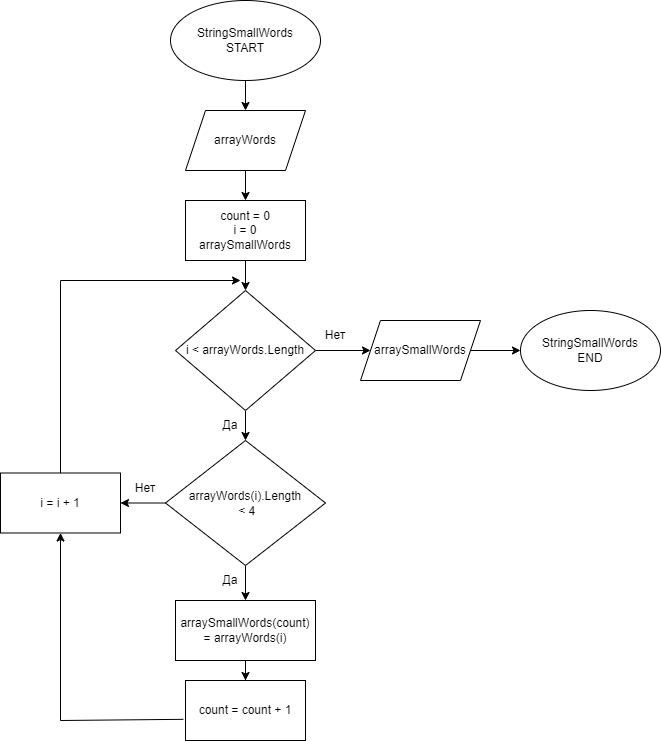

The diagram above was exported from draw.io. Its source (the exported page's mxGraphModel, read from the mxfile embedded in the PNG):
<mxGraphModel dx="998" dy="579" grid="1" gridSize="10" guides="1" tooltips="1" connect="1" arrows="1" fold="1" page="1" pageScale="1" pageWidth="827" pageHeight="1169" math="0" shadow="0">
  <root>
    <mxCell id="0" />
    <mxCell id="1" parent="0" />
    <mxCell id="9teGC48h_U3_-b_I4anC-16" value="" style="edgeStyle=orthogonalEdgeStyle;rounded=0;orthogonalLoop=1;jettySize=auto;html=1;" edge="1" parent="1" source="9teGC48h_U3_-b_I4anC-2" target="9teGC48h_U3_-b_I4anC-3">
      <mxGeometry relative="1" as="geometry" />
    </mxCell>
    <mxCell id="9teGC48h_U3_-b_I4anC-2" value="StringSmallWords&lt;br&gt;START" style="ellipse;whiteSpace=wrap;html=1;labelBackgroundColor=none;fillColor=#FFFFFF;" vertex="1" parent="1">
      <mxGeometry x="320" width="150" height="80" as="geometry" />
    </mxCell>
    <mxCell id="9teGC48h_U3_-b_I4anC-18" value="" style="edgeStyle=orthogonalEdgeStyle;rounded=0;orthogonalLoop=1;jettySize=auto;html=1;" edge="1" parent="1" source="9teGC48h_U3_-b_I4anC-3" target="9teGC48h_U3_-b_I4anC-4">
      <mxGeometry relative="1" as="geometry" />
    </mxCell>
    <mxCell id="9teGC48h_U3_-b_I4anC-3" value="arrayWords" style="shape=parallelogram;perimeter=parallelogramPerimeter;whiteSpace=wrap;html=1;fixedSize=1;labelBackgroundColor=none;fillColor=#FFFFFF;" vertex="1" parent="1">
      <mxGeometry x="335" y="110" width="120" height="60" as="geometry" />
    </mxCell>
    <mxCell id="9teGC48h_U3_-b_I4anC-19" value="" style="edgeStyle=orthogonalEdgeStyle;rounded=0;orthogonalLoop=1;jettySize=auto;html=1;" edge="1" parent="1" source="9teGC48h_U3_-b_I4anC-4" target="9teGC48h_U3_-b_I4anC-9">
      <mxGeometry relative="1" as="geometry" />
    </mxCell>
    <mxCell id="9teGC48h_U3_-b_I4anC-4" value="count = 0&lt;br&gt;i = 0&lt;br&gt;arraySmallWords" style="rounded=0;whiteSpace=wrap;html=1;labelBackgroundColor=none;fillColor=#FFFFFF;" vertex="1" parent="1">
      <mxGeometry x="335" y="200" width="120" height="60" as="geometry" />
    </mxCell>
    <mxCell id="9teGC48h_U3_-b_I4anC-22" value="" style="edgeStyle=orthogonalEdgeStyle;rounded=0;orthogonalLoop=1;jettySize=auto;html=1;" edge="1" parent="1" source="9teGC48h_U3_-b_I4anC-5" target="9teGC48h_U3_-b_I4anC-6">
      <mxGeometry relative="1" as="geometry" />
    </mxCell>
    <mxCell id="9teGC48h_U3_-b_I4anC-28" value="" style="edgeStyle=orthogonalEdgeStyle;rounded=0;orthogonalLoop=1;jettySize=auto;html=1;" edge="1" parent="1" source="9teGC48h_U3_-b_I4anC-5" target="9teGC48h_U3_-b_I4anC-8">
      <mxGeometry relative="1" as="geometry" />
    </mxCell>
    <mxCell id="9teGC48h_U3_-b_I4anC-5" value="arrayWords(i).Length&lt;br&gt;&amp;nbsp;&amp;lt; 4" style="rhombus;whiteSpace=wrap;html=1;labelBackgroundColor=none;fillColor=#FFFFFF;direction=south;" vertex="1" parent="1">
      <mxGeometry x="315" y="440" width="160" height="125" as="geometry" />
    </mxCell>
    <mxCell id="9teGC48h_U3_-b_I4anC-23" value="" style="edgeStyle=orthogonalEdgeStyle;rounded=0;orthogonalLoop=1;jettySize=auto;html=1;" edge="1" parent="1" source="9teGC48h_U3_-b_I4anC-6" target="9teGC48h_U3_-b_I4anC-7">
      <mxGeometry relative="1" as="geometry" />
    </mxCell>
    <mxCell id="9teGC48h_U3_-b_I4anC-6" value="arraySmallWords(count) = arrayWords(i)" style="rounded=0;whiteSpace=wrap;html=1;labelBackgroundColor=none;fillColor=#FFFFFF;" vertex="1" parent="1">
      <mxGeometry x="325" y="600" width="140" height="60" as="geometry" />
    </mxCell>
    <mxCell id="9teGC48h_U3_-b_I4anC-7" value="count = count + 1" style="rounded=0;whiteSpace=wrap;html=1;labelBackgroundColor=none;fillColor=#FFFFFF;" vertex="1" parent="1">
      <mxGeometry x="335" y="680" width="120" height="60" as="geometry" />
    </mxCell>
    <mxCell id="9teGC48h_U3_-b_I4anC-8" value="i = i + 1" style="rounded=0;whiteSpace=wrap;html=1;labelBackgroundColor=none;fillColor=#FFFFFF;" vertex="1" parent="1">
      <mxGeometry x="150" y="472.5" width="120" height="60" as="geometry" />
    </mxCell>
    <mxCell id="9teGC48h_U3_-b_I4anC-24" value="" style="edgeStyle=orthogonalEdgeStyle;rounded=0;orthogonalLoop=1;jettySize=auto;html=1;" edge="1" parent="1" source="9teGC48h_U3_-b_I4anC-9" target="9teGC48h_U3_-b_I4anC-5">
      <mxGeometry relative="1" as="geometry" />
    </mxCell>
    <mxCell id="9teGC48h_U3_-b_I4anC-31" value="" style="edgeStyle=orthogonalEdgeStyle;rounded=0;orthogonalLoop=1;jettySize=auto;html=1;" edge="1" parent="1" source="9teGC48h_U3_-b_I4anC-9" target="9teGC48h_U3_-b_I4anC-10">
      <mxGeometry relative="1" as="geometry" />
    </mxCell>
    <mxCell id="9teGC48h_U3_-b_I4anC-9" value="i &amp;lt; arrayWords.Length" style="rhombus;whiteSpace=wrap;html=1;labelBackgroundColor=none;fillColor=#FFFFFF;" vertex="1" parent="1">
      <mxGeometry x="325" y="290" width="140" height="120" as="geometry" />
    </mxCell>
    <mxCell id="9teGC48h_U3_-b_I4anC-32" value="" style="edgeStyle=orthogonalEdgeStyle;rounded=0;orthogonalLoop=1;jettySize=auto;html=1;" edge="1" parent="1" source="9teGC48h_U3_-b_I4anC-10" target="9teGC48h_U3_-b_I4anC-11">
      <mxGeometry relative="1" as="geometry" />
    </mxCell>
    <mxCell id="9teGC48h_U3_-b_I4anC-10" value="arraySmallWords" style="shape=parallelogram;perimeter=parallelogramPerimeter;whiteSpace=wrap;html=1;fixedSize=1;labelBackgroundColor=none;fillColor=#FFFFFF;" vertex="1" parent="1">
      <mxGeometry x="510" y="320" width="120" height="60" as="geometry" />
    </mxCell>
    <mxCell id="9teGC48h_U3_-b_I4anC-11" value="StringSmallWords&lt;br&gt;END" style="ellipse;whiteSpace=wrap;html=1;labelBackgroundColor=none;fillColor=#FFFFFF;" vertex="1" parent="1">
      <mxGeometry x="670" y="310" width="140" height="80" as="geometry" />
    </mxCell>
    <mxCell id="9teGC48h_U3_-b_I4anC-27" value="" style="endArrow=classic;html=1;rounded=0;exitX=-0.018;exitY=0.647;exitDx=0;exitDy=0;exitPerimeter=0;entryX=0.5;entryY=1;entryDx=0;entryDy=0;" edge="1" parent="1" source="9teGC48h_U3_-b_I4anC-7" target="9teGC48h_U3_-b_I4anC-8">
      <mxGeometry width="50" height="50" relative="1" as="geometry">
        <mxPoint x="390" y="550" as="sourcePoint" />
        <mxPoint x="210" y="719" as="targetPoint" />
        <Array as="points">
          <mxPoint x="210" y="720" />
        </Array>
      </mxGeometry>
    </mxCell>
    <mxCell id="9teGC48h_U3_-b_I4anC-29" value="" style="endArrow=classic;html=1;rounded=0;exitX=0.5;exitY=0;exitDx=0;exitDy=0;" edge="1" parent="1" source="9teGC48h_U3_-b_I4anC-8">
      <mxGeometry width="50" height="50" relative="1" as="geometry">
        <mxPoint x="240" y="430" as="sourcePoint" />
        <mxPoint x="390" y="280" as="targetPoint" />
        <Array as="points">
          <mxPoint x="210" y="280" />
        </Array>
      </mxGeometry>
    </mxCell>
    <mxCell id="9teGC48h_U3_-b_I4anC-33" value="Да" style="text;html=1;strokeColor=none;fillColor=none;align=center;verticalAlign=middle;whiteSpace=wrap;rounded=0;labelBackgroundColor=none;" vertex="1" parent="1">
      <mxGeometry x="350" y="565" width="60" height="30" as="geometry" />
    </mxCell>
    <mxCell id="9teGC48h_U3_-b_I4anC-34" value="Да" style="text;html=1;strokeColor=none;fillColor=none;align=center;verticalAlign=middle;whiteSpace=wrap;rounded=0;labelBackgroundColor=none;" vertex="1" parent="1">
      <mxGeometry x="350" y="410" width="60" height="30" as="geometry" />
    </mxCell>
    <mxCell id="9teGC48h_U3_-b_I4anC-35" value="Нет" style="text;html=1;strokeColor=none;fillColor=none;align=center;verticalAlign=middle;whiteSpace=wrap;rounded=0;labelBackgroundColor=none;" vertex="1" parent="1">
      <mxGeometry x="455" y="320" width="60" height="30" as="geometry" />
    </mxCell>
    <mxCell id="9teGC48h_U3_-b_I4anC-36" value="Нет" style="text;html=1;strokeColor=none;fillColor=none;align=center;verticalAlign=middle;whiteSpace=wrap;rounded=0;labelBackgroundColor=none;" vertex="1" parent="1">
      <mxGeometry x="265" y="472.5" width="60" height="30" as="geometry" />
    </mxCell>
  </root>
</mxGraphModel>